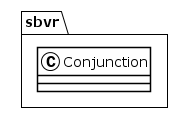

The diagram above was rendered by PlantUML. Its source (embedded in the PNG):
@startuml
!theme plain
package sbvr {
class Conjunction {
}
}
@enduml